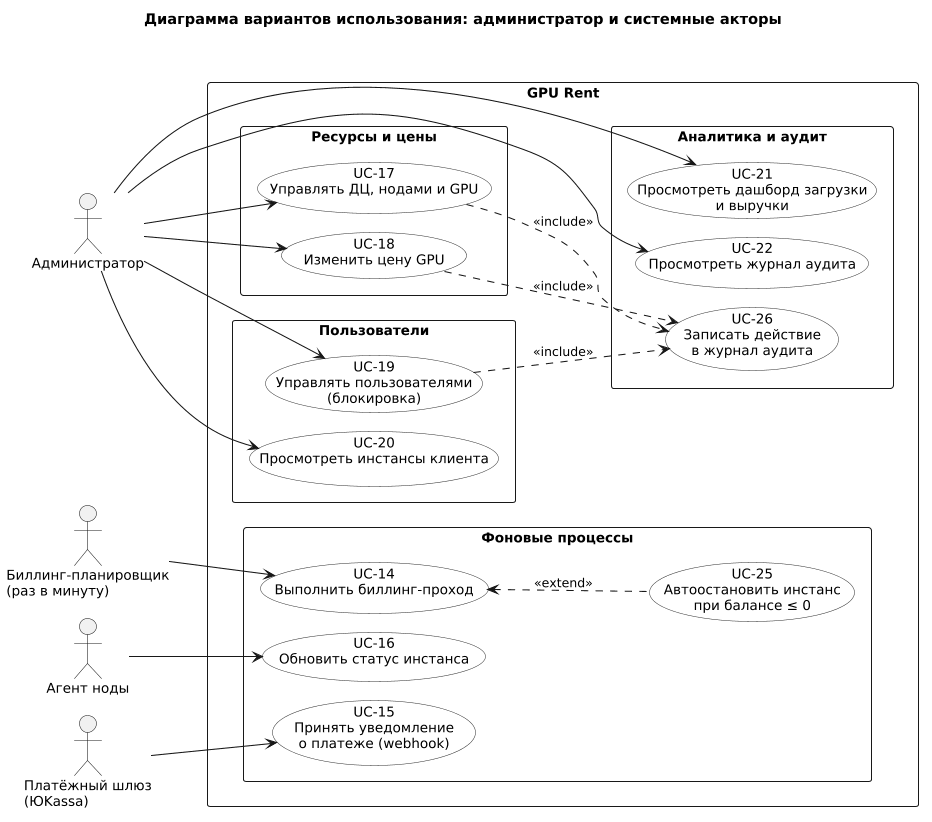

The diagram above was rendered by PlantUML. Its source (embedded in the PNG):
@startuml
skinparam monochrome true
skinparam shadowing false
skinparam defaultFontSize 13
skinparam ArrowFontSize 12
skinparam packageStyle rectangle
skinparam usecase {
  BackgroundColor #FFFFFF
  BorderColor #333333
}
skinparam dpi 100
skinparam nodesep 18
skinparam ranksep 40
left to right direction

title Диаграмма вариантов использования: администратор и системные акторы

actor "Администратор" as ADMIN
actor "Биллинг-планировщик\n(раз в минуту)" as SCHED
actor "Агент ноды" as AGENT
actor "Платёжный шлюз\n(ЮKassa)" as GATE

rectangle "GPU Rent" {
  package "Ресурсы и цены" {
    usecase "UC-17\nУправлять ДЦ, нодами и GPU" as UC17
    usecase "UC-18\nИзменить цену GPU" as UC18
  }
  package "Пользователи" {
    usecase "UC-19\nУправлять пользователями\n(блокировка)" as UC19
    usecase "UC-20\nПросмотреть инстансы клиента" as UC20
  }
  package "Аналитика и аудит" {
    usecase "UC-21\nПросмотреть дашборд загрузки\nи выручки" as UC21
    usecase "UC-22\nПросмотреть журнал аудита" as UC22
    usecase "UC-26\nЗаписать действие\nв журнал аудита" as UC26
  }
  package "Фоновые процессы" {
    usecase "UC-14\nВыполнить биллинг-проход" as UC14
    usecase "UC-25\nАвтоостановить инстанс\nпри балансе ≤ 0" as UC25
    usecase "UC-16\nОбновить статус инстанса" as UC16
    usecase "UC-15\nПринять уведомление\nо платеже (webhook)" as UC15
  }
}

ADMIN --> UC17
ADMIN --> UC18
ADMIN --> UC19
ADMIN --> UC20
ADMIN --> UC21
ADMIN --> UC22

UC17 ..> UC26 : <<include>>
UC18 ..> UC26 : <<include>>
UC19 ..> UC26 : <<include>>
UC25 .up.> UC14 : <<extend>>

SCHED --> UC14
AGENT --> UC16
GATE --> UC15
@enduml